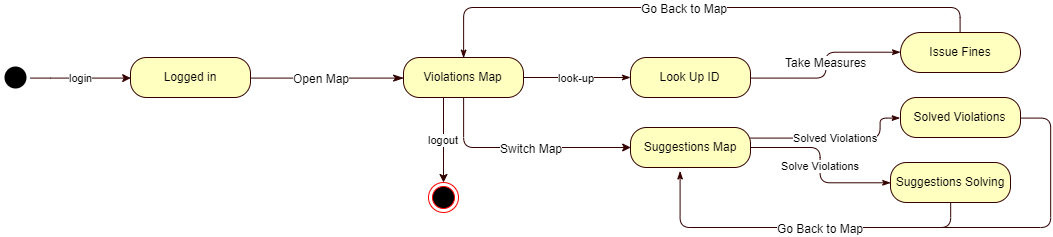

The diagram above was exported from draw.io. Its source (the exported page's mxGraphModel, read from the mxfile embedded in the PNG):
<mxGraphModel dx="1861" dy="680" grid="1" gridSize="10" guides="1" tooltips="1" connect="1" arrows="1" fold="1" page="1" pageScale="1" pageWidth="827" pageHeight="1169" math="0" shadow="0">
  <root>
    <mxCell id="0" />
    <mxCell id="1" parent="0" />
    <mxCell id="B7UJa970GubsxUOPtU8E-10" value="" style="edgeStyle=orthogonalEdgeStyle;rounded=1;orthogonalLoop=1;jettySize=auto;html=1;strokeColor=#330000;entryX=0;entryY=0.5;entryDx=0;entryDy=0;" edge="1" parent="1" source="B7UJa970GubsxUOPtU8E-8" target="B7UJa970GubsxUOPtU8E-9">
      <mxGeometry relative="1" as="geometry">
        <Array as="points">
          <mxPoint x="193" y="220" />
        </Array>
      </mxGeometry>
    </mxCell>
    <mxCell id="B7UJa970GubsxUOPtU8E-11" value="Switch Map" style="text;html=1;resizable=0;points=[];align=center;verticalAlign=middle;labelBackgroundColor=#ffffff;" vertex="1" connectable="0" parent="B7UJa970GubsxUOPtU8E-10">
      <mxGeometry x="-0.1908" y="-5" relative="1" as="geometry">
        <mxPoint x="29" y="-5" as="offset" />
      </mxGeometry>
    </mxCell>
    <mxCell id="B7UJa970GubsxUOPtU8E-2" value="Logged in" style="rounded=1;whiteSpace=wrap;html=1;arcSize=40;fontColor=#000000;fillColor=#ffffc0;strokeColor=#330000;" vertex="1" parent="1">
      <mxGeometry x="-140" y="130" width="120" height="40" as="geometry" />
    </mxCell>
    <mxCell id="B7UJa970GubsxUOPtU8E-19" value="Solve Violations" style="edgeStyle=orthogonalEdgeStyle;rounded=1;orthogonalLoop=1;jettySize=auto;html=1;endArrow=classicThin;endFill=1;strokeColor=#330000;entryX=0;entryY=0.5;entryDx=0;entryDy=0;" edge="1" parent="1" source="B7UJa970GubsxUOPtU8E-9" target="B7UJa970GubsxUOPtU8E-20">
      <mxGeometry relative="1" as="geometry">
        <mxPoint x="547" y="240" as="targetPoint" />
      </mxGeometry>
    </mxCell>
    <mxCell id="B7UJa970GubsxUOPtU8E-27" value="Solved Violations" style="edgeStyle=orthogonalEdgeStyle;rounded=1;orthogonalLoop=1;jettySize=auto;html=1;endArrow=classicThin;endFill=1;strokeColor=#330000;entryX=0;entryY=0.5;entryDx=0;entryDy=0;" edge="1" parent="1" source="B7UJa970GubsxUOPtU8E-9" target="B7UJa970GubsxUOPtU8E-30">
      <mxGeometry relative="1" as="geometry">
        <mxPoint x="630" y="191" as="targetPoint" />
        <Array as="points">
          <mxPoint x="610" y="211" />
          <mxPoint x="610" y="191" />
        </Array>
      </mxGeometry>
    </mxCell>
    <mxCell id="B7UJa970GubsxUOPtU8E-9" value="Suggestions Map" style="rounded=1;whiteSpace=wrap;html=1;arcSize=40;fontColor=#000000;fillColor=#ffffc0;strokeColor=#330000;" vertex="1" parent="1">
      <mxGeometry x="360" y="200" width="120" height="40" as="geometry" />
    </mxCell>
    <mxCell id="B7UJa970GubsxUOPtU8E-3" value="" style="edgeStyle=orthogonalEdgeStyle;html=1;verticalAlign=bottom;endArrow=classicThin;endSize=8;strokeColor=#330000;entryX=0;entryY=0.5;entryDx=0;entryDy=0;endFill=1;" edge="1" source="B7UJa970GubsxUOPtU8E-2" parent="1" target="B7UJa970GubsxUOPtU8E-8">
      <mxGeometry relative="1" as="geometry">
        <mxPoint x="120" y="200" as="targetPoint" />
        <Array as="points" />
      </mxGeometry>
    </mxCell>
    <mxCell id="B7UJa970GubsxUOPtU8E-7" value="Open Map" style="text;html=1;resizable=0;points=[];align=center;verticalAlign=middle;labelBackgroundColor=#ffffff;" vertex="1" connectable="0" parent="B7UJa970GubsxUOPtU8E-3">
      <mxGeometry x="0.2462" y="2" relative="1" as="geometry">
        <mxPoint x="-25" y="2" as="offset" />
      </mxGeometry>
    </mxCell>
    <mxCell id="B7UJa970GubsxUOPtU8E-6" value="login" style="edgeStyle=orthogonalEdgeStyle;rounded=0;orthogonalLoop=1;jettySize=auto;html=1;strokeColor=#330000;entryX=0;entryY=0.5;entryDx=0;entryDy=0;" edge="1" parent="1" source="B7UJa970GubsxUOPtU8E-4" target="B7UJa970GubsxUOPtU8E-2">
      <mxGeometry relative="1" as="geometry">
        <mxPoint x="-170" y="155" as="targetPoint" />
        <Array as="points">
          <mxPoint x="-220" y="150" />
          <mxPoint x="-220" y="150" />
        </Array>
      </mxGeometry>
    </mxCell>
    <mxCell id="B7UJa970GubsxUOPtU8E-4" value="" style="ellipse;html=1;shape=endState;fillColor=#000000;strokeColor=none;" vertex="1" parent="1">
      <mxGeometry x="-270" y="135" width="30" height="30" as="geometry" />
    </mxCell>
    <mxCell id="B7UJa970GubsxUOPtU8E-13" value="look-up" style="edgeStyle=orthogonalEdgeStyle;rounded=1;orthogonalLoop=1;jettySize=auto;html=1;endArrow=classicThin;endFill=1;strokeColor=#330000;" edge="1" parent="1" source="B7UJa970GubsxUOPtU8E-8" target="B7UJa970GubsxUOPtU8E-12">
      <mxGeometry relative="1" as="geometry" />
    </mxCell>
    <mxCell id="B7UJa970GubsxUOPtU8E-8" value="Violations Map" style="rounded=1;whiteSpace=wrap;html=1;arcSize=40;fontColor=#000000;fillColor=#ffffc0;strokeColor=#330000;" vertex="1" parent="1">
      <mxGeometry x="133" y="130" width="120" height="40" as="geometry" />
    </mxCell>
    <mxCell id="B7UJa970GubsxUOPtU8E-16" value="" style="edgeStyle=orthogonalEdgeStyle;rounded=1;orthogonalLoop=1;jettySize=auto;html=1;endArrow=classicThin;endFill=1;strokeColor=#330000;entryX=0.5;entryY=0;entryDx=0;entryDy=0;exitX=0.5;exitY=0;exitDx=0;exitDy=0;" edge="1" parent="1" source="B7UJa970GubsxUOPtU8E-33" target="B7UJa970GubsxUOPtU8E-8">
      <mxGeometry relative="1" as="geometry">
        <mxPoint x="190" y="80" as="targetPoint" />
        <Array as="points">
          <mxPoint x="690" y="80" />
          <mxPoint x="193" y="80" />
        </Array>
      </mxGeometry>
    </mxCell>
    <mxCell id="B7UJa970GubsxUOPtU8E-17" value="Go Back to Map" style="text;html=1;resizable=0;points=[];align=center;verticalAlign=middle;labelBackgroundColor=#ffffff;" vertex="1" connectable="0" parent="B7UJa970GubsxUOPtU8E-16">
      <mxGeometry x="0.0526" relative="1" as="geometry">
        <mxPoint as="offset" />
      </mxGeometry>
    </mxCell>
    <mxCell id="B7UJa970GubsxUOPtU8E-34" value="" style="edgeStyle=orthogonalEdgeStyle;rounded=1;orthogonalLoop=1;jettySize=auto;html=1;endArrow=classicThin;endFill=1;strokeColor=#330000;" edge="1" parent="1" source="B7UJa970GubsxUOPtU8E-12" target="B7UJa970GubsxUOPtU8E-33">
      <mxGeometry relative="1" as="geometry" />
    </mxCell>
    <mxCell id="B7UJa970GubsxUOPtU8E-35" value="Take Measures" style="text;html=1;resizable=0;points=[];align=center;verticalAlign=middle;labelBackgroundColor=#ffffff;" vertex="1" connectable="0" parent="B7UJa970GubsxUOPtU8E-34">
      <mxGeometry x="-0.1418" y="1" relative="1" as="geometry">
        <mxPoint x="0.5" y="-16" as="offset" />
      </mxGeometry>
    </mxCell>
    <mxCell id="B7UJa970GubsxUOPtU8E-12" value="Look Up ID" style="rounded=1;whiteSpace=wrap;html=1;arcSize=40;fontColor=#000000;fillColor=#ffffc0;strokeColor=#330000;" vertex="1" parent="1">
      <mxGeometry x="360" y="130" width="120" height="40" as="geometry" />
    </mxCell>
    <mxCell id="B7UJa970GubsxUOPtU8E-33" value="Issue Fines" style="rounded=1;whiteSpace=wrap;html=1;arcSize=50;fontColor=#000000;fillColor=#ffffc0;strokeColor=#330000;" vertex="1" parent="1">
      <mxGeometry x="630" y="105" width="120" height="40" as="geometry" />
    </mxCell>
    <mxCell id="B7UJa970GubsxUOPtU8E-22" value="" style="edgeStyle=orthogonalEdgeStyle;rounded=1;orthogonalLoop=1;jettySize=auto;html=1;endArrow=classicThin;endFill=1;strokeColor=#330000;entryX=0.417;entryY=1.075;entryDx=0;entryDy=0;entryPerimeter=0;" edge="1" parent="1" source="B7UJa970GubsxUOPtU8E-20" target="B7UJa970GubsxUOPtU8E-9">
      <mxGeometry relative="1" as="geometry">
        <mxPoint x="307" y="360" as="targetPoint" />
        <Array as="points">
          <mxPoint x="680" y="300" />
          <mxPoint x="410" y="300" />
        </Array>
      </mxGeometry>
    </mxCell>
    <mxCell id="B7UJa970GubsxUOPtU8E-23" value="Go Back to Map" style="text;html=1;resizable=0;points=[];align=center;verticalAlign=middle;labelBackgroundColor=#ffffff;" vertex="1" connectable="0" parent="B7UJa970GubsxUOPtU8E-22">
      <mxGeometry x="-0.0845" y="4" relative="1" as="geometry">
        <mxPoint x="5" y="-4" as="offset" />
      </mxGeometry>
    </mxCell>
    <mxCell id="B7UJa970GubsxUOPtU8E-20" value="Suggestions Solving" style="rounded=1;whiteSpace=wrap;html=1;arcSize=40;fontColor=#000000;fillColor=#ffffc0;strokeColor=#330000;" vertex="1" parent="1">
      <mxGeometry x="620" y="235" width="120" height="40" as="geometry" />
    </mxCell>
    <mxCell id="B7UJa970GubsxUOPtU8E-25" value="logout" style="endArrow=classic;html=1;strokeColor=#330000;entryX=0.5;entryY=0;entryDx=0;entryDy=0;" edge="1" parent="1" target="B7UJa970GubsxUOPtU8E-26">
      <mxGeometry width="50" height="50" relative="1" as="geometry">
        <mxPoint x="173" y="170" as="sourcePoint" />
        <mxPoint x="173" y="270" as="targetPoint" />
      </mxGeometry>
    </mxCell>
    <mxCell id="B7UJa970GubsxUOPtU8E-26" value="" style="ellipse;html=1;shape=endState;fillColor=#000000;strokeColor=#ff0000;" vertex="1" parent="1">
      <mxGeometry x="158" y="255" width="30" height="30" as="geometry" />
    </mxCell>
    <mxCell id="B7UJa970GubsxUOPtU8E-32" value="" style="edgeStyle=orthogonalEdgeStyle;rounded=1;orthogonalLoop=1;jettySize=auto;html=1;endArrow=none;endFill=0;strokeColor=#330000;" edge="1" parent="1" source="B7UJa970GubsxUOPtU8E-30">
      <mxGeometry relative="1" as="geometry">
        <mxPoint x="630" y="300" as="targetPoint" />
        <Array as="points">
          <mxPoint x="780" y="191" />
          <mxPoint x="780" y="300" />
        </Array>
      </mxGeometry>
    </mxCell>
    <mxCell id="B7UJa970GubsxUOPtU8E-30" value="Solved Violations" style="rounded=1;whiteSpace=wrap;html=1;arcSize=40;fontColor=#000000;fillColor=#ffffc0;strokeColor=#330000;" vertex="1" parent="1">
      <mxGeometry x="630" y="170" width="120" height="40" as="geometry" />
    </mxCell>
  </root>
</mxGraphModel>